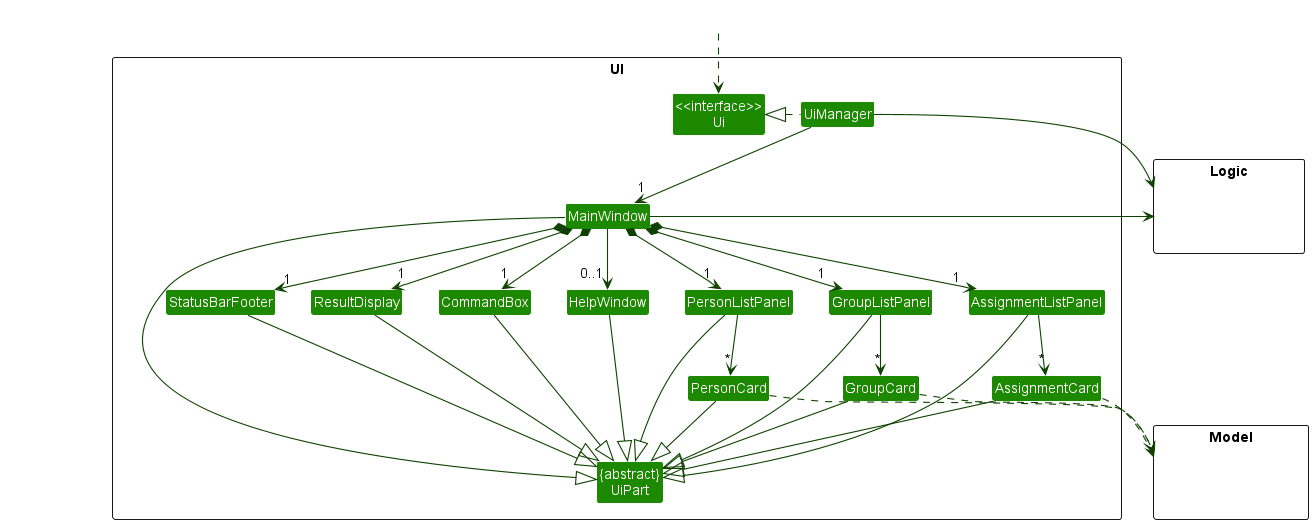

The diagram above was rendered by PlantUML. Its source (embedded in the PNG):
@startuml
!include style.puml
skinparam arrowThickness 1.1
skinparam arrowColor UI_COLOR_T4
skinparam classBackgroundColor UI_COLOR

package UI <<Rectangle>>{
Class "<<interface>>\nUi" as Ui
Class "{abstract}\nUiPart" as UiPart
Class UiManager
Class MainWindow
Class HelpWindow
Class ResultDisplay
Class PersonListPanel
Class PersonCard
Class StatusBarFooter
Class CommandBox
Class GroupListPanel
Class GroupCard
Class AssignmentListPanel
Class AssignmentCard
}

package Model <<Rectangle>> {
Class HiddenModel #FFFFFF
}

package Logic <<Rectangle>> {
Class HiddenLogic #FFFFFF
}

Class HiddenOutside #FFFFFF
HiddenOutside ..> Ui

UiManager .left.|> Ui
UiManager -down-> "1" MainWindow
MainWindow *-down->  "1" CommandBox
MainWindow *-down-> "1" ResultDisplay
MainWindow *-down-> "1" PersonListPanel
MainWindow *-down-> "1" GroupListPanel
MainWindow *-down-> "1" AssignmentListPanel
MainWindow *-down-> "1" StatusBarFooter
MainWindow --> "0..1" HelpWindow

PersonListPanel -down-> "*" PersonCard
GroupListPanel -down-> "*" GroupCard
AssignmentListPanel -down-> "*" AssignmentCard

MainWindow -left-|> UiPart

ResultDisplay --|> UiPart
CommandBox --|> UiPart
PersonListPanel --|> UiPart
PersonCard --|> UiPart
GroupListPanel --|> UiPart
GroupCard --|> UiPart
AssignmentListPanel --|> UiPart
AssignmentCard --|> UiPart
StatusBarFooter --|> UiPart
HelpWindow --|> UiPart

PersonCard ..> Model
GroupCard ..> Model
AssignmentCard ..> Model
UiManager -right-> Logic
MainWindow -left-> Logic


PersonListPanel -[hidden]left- HelpWindow
HelpWindow -[hidden]left- CommandBox
CommandBox -[hidden]left- ResultDisplay
ResultDisplay -[hidden]left- StatusBarFooter

MainWindow -[hidden]-|> UiPart
@enduml